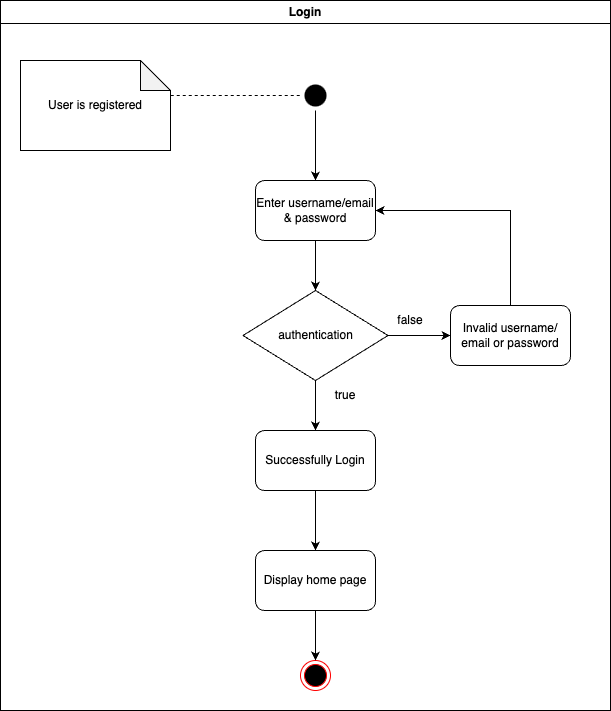

The diagram above was exported from draw.io. Its source (the exported page's mxGraphModel, read from the mxfile embedded in the PNG):
<mxGraphModel dx="1224" dy="782" grid="1" gridSize="10" guides="1" tooltips="1" connect="1" arrows="1" fold="1" page="1" pageScale="1" pageWidth="850" pageHeight="1100" math="0" shadow="0">
  <root>
    <mxCell id="0" />
    <mxCell id="1" parent="0" />
    <mxCell id="oNI2jagLLzdRD5X42l8a-3" value="Enter username/email &amp;amp; password" style="rounded=1;whiteSpace=wrap;html=1;" parent="1" vertex="1">
      <mxGeometry x="285" y="310" width="120" height="60" as="geometry" />
    </mxCell>
    <mxCell id="oNI2jagLLzdRD5X42l8a-8" value="" style="endArrow=classic;html=1;rounded=0;entryX=0.5;entryY=0;entryDx=0;entryDy=0;exitX=0.5;exitY=1;exitDx=0;exitDy=0;" parent="1" source="oNI2jagLLzdRD5X42l8a-1" target="oNI2jagLLzdRD5X42l8a-3" edge="1">
      <mxGeometry width="50" height="50" relative="1" as="geometry">
        <mxPoint x="230" y="320" as="sourcePoint" />
        <mxPoint x="280" y="270" as="targetPoint" />
      </mxGeometry>
    </mxCell>
    <mxCell id="oNI2jagLLzdRD5X42l8a-9" value="" style="endArrow=classic;html=1;rounded=0;entryX=0.5;entryY=0;entryDx=0;entryDy=0;exitX=0.5;exitY=1;exitDx=0;exitDy=0;" parent="1" source="oNI2jagLLzdRD5X42l8a-3" target="oNI2jagLLzdRD5X42l8a-4" edge="1">
      <mxGeometry width="50" height="50" relative="1" as="geometry">
        <mxPoint x="250" y="460" as="sourcePoint" />
        <mxPoint x="300" y="410" as="targetPoint" />
      </mxGeometry>
    </mxCell>
    <mxCell id="oNI2jagLLzdRD5X42l8a-32" value="Login" style="swimlane;whiteSpace=wrap;html=1;startSize=23;" parent="1" vertex="1">
      <mxGeometry x="30" y="130" width="610" height="710" as="geometry" />
    </mxCell>
    <mxCell id="oNI2jagLLzdRD5X42l8a-33" value="User is registered" style="shape=note;whiteSpace=wrap;html=1;backgroundOutline=1;darkOpacity=0.05;" parent="oNI2jagLLzdRD5X42l8a-32" vertex="1">
      <mxGeometry x="20" y="60" width="150" height="90" as="geometry" />
    </mxCell>
    <mxCell id="oNI2jagLLzdRD5X42l8a-1" value="" style="ellipse;html=1;shape=endState;fillColor=#000000;strokeColor=none;" parent="oNI2jagLLzdRD5X42l8a-32" vertex="1">
      <mxGeometry x="300" y="80" width="30" height="30" as="geometry" />
    </mxCell>
    <mxCell id="oNI2jagLLzdRD5X42l8a-34" value="" style="endArrow=none;dashed=1;html=1;rounded=0;entryX=0;entryY=0.5;entryDx=0;entryDy=0;exitX=1.002;exitY=0.39;exitDx=0;exitDy=0;exitPerimeter=0;" parent="oNI2jagLLzdRD5X42l8a-32" source="oNI2jagLLzdRD5X42l8a-33" target="oNI2jagLLzdRD5X42l8a-1" edge="1">
      <mxGeometry width="50" height="50" relative="1" as="geometry">
        <mxPoint x="200" y="190" as="sourcePoint" />
        <mxPoint x="250" y="140" as="targetPoint" />
      </mxGeometry>
    </mxCell>
    <mxCell id="oNI2jagLLzdRD5X42l8a-4" value="authentication" style="shape=rhombus;perimeter=rhombusPerimeter;whiteSpace=wrap;html=1;align=center;" parent="oNI2jagLLzdRD5X42l8a-32" vertex="1">
      <mxGeometry x="242.5" y="290" width="145" height="90" as="geometry" />
    </mxCell>
    <mxCell id="0MwyXFj3y6xnynyLXqdt-1" value="Invalid username/ email or password" style="rounded=1;whiteSpace=wrap;html=1;" parent="oNI2jagLLzdRD5X42l8a-32" vertex="1">
      <mxGeometry x="450" y="305" width="120" height="60" as="geometry" />
    </mxCell>
    <mxCell id="0MwyXFj3y6xnynyLXqdt-2" value="" style="endArrow=classic;html=1;rounded=0;entryX=0;entryY=0.5;entryDx=0;entryDy=0;exitX=1;exitY=0.5;exitDx=0;exitDy=0;" parent="oNI2jagLLzdRD5X42l8a-32" source="oNI2jagLLzdRD5X42l8a-4" target="0MwyXFj3y6xnynyLXqdt-1" edge="1">
      <mxGeometry width="50" height="50" relative="1" as="geometry">
        <mxPoint x="340" y="440" as="sourcePoint" />
        <mxPoint x="390" y="390" as="targetPoint" />
      </mxGeometry>
    </mxCell>
    <mxCell id="0MwyXFj3y6xnynyLXqdt-4" value="false" style="text;html=1;align=center;verticalAlign=middle;whiteSpace=wrap;rounded=0;" parent="oNI2jagLLzdRD5X42l8a-32" vertex="1">
      <mxGeometry x="380" y="305" width="60" height="30" as="geometry" />
    </mxCell>
    <mxCell id="0MwyXFj3y6xnynyLXqdt-5" value="" style="endArrow=classic;html=1;rounded=0;exitX=0.5;exitY=1;exitDx=0;exitDy=0;entryX=0.5;entryY=0;entryDx=0;entryDy=0;" parent="oNI2jagLLzdRD5X42l8a-32" source="oNI2jagLLzdRD5X42l8a-4" target="0MwyXFj3y6xnynyLXqdt-6" edge="1">
      <mxGeometry width="50" height="50" relative="1" as="geometry">
        <mxPoint x="350" y="500" as="sourcePoint" />
        <mxPoint x="315" y="420" as="targetPoint" />
      </mxGeometry>
    </mxCell>
    <mxCell id="0MwyXFj3y6xnynyLXqdt-6" value="Successfully Login" style="rounded=1;whiteSpace=wrap;html=1;" parent="oNI2jagLLzdRD5X42l8a-32" vertex="1">
      <mxGeometry x="255" y="430" width="120" height="60" as="geometry" />
    </mxCell>
    <mxCell id="0MwyXFj3y6xnynyLXqdt-7" value="true" style="text;html=1;align=center;verticalAlign=middle;whiteSpace=wrap;rounded=0;" parent="oNI2jagLLzdRD5X42l8a-32" vertex="1">
      <mxGeometry x="315" y="380" width="60" height="30" as="geometry" />
    </mxCell>
    <mxCell id="0MwyXFj3y6xnynyLXqdt-8" value="Display home page" style="rounded=1;whiteSpace=wrap;html=1;" parent="oNI2jagLLzdRD5X42l8a-32" vertex="1">
      <mxGeometry x="255" y="550" width="120" height="60" as="geometry" />
    </mxCell>
    <mxCell id="0MwyXFj3y6xnynyLXqdt-9" value="" style="endArrow=classic;html=1;rounded=0;entryX=0.5;entryY=0;entryDx=0;entryDy=0;exitX=0.5;exitY=1;exitDx=0;exitDy=0;" parent="oNI2jagLLzdRD5X42l8a-32" source="0MwyXFj3y6xnynyLXqdt-6" target="0MwyXFj3y6xnynyLXqdt-8" edge="1">
      <mxGeometry width="50" height="50" relative="1" as="geometry">
        <mxPoint x="270" y="570" as="sourcePoint" />
        <mxPoint x="320" y="520" as="targetPoint" />
      </mxGeometry>
    </mxCell>
    <mxCell id="oNI2jagLLzdRD5X42l8a-29" value="" style="ellipse;html=1;shape=endState;fillColor=#000000;strokeColor=#ff0000;" parent="oNI2jagLLzdRD5X42l8a-32" vertex="1">
      <mxGeometry x="300" y="660" width="30" height="30" as="geometry" />
    </mxCell>
    <mxCell id="oNI2jagLLzdRD5X42l8a-27" value="" style="endArrow=classic;html=1;rounded=0;exitX=0.5;exitY=1;exitDx=0;exitDy=0;entryX=0.5;entryY=0;entryDx=0;entryDy=0;" parent="oNI2jagLLzdRD5X42l8a-32" source="0MwyXFj3y6xnynyLXqdt-8" target="oNI2jagLLzdRD5X42l8a-29" edge="1">
      <mxGeometry width="50" height="50" relative="1" as="geometry">
        <mxPoint x="315" y="670" as="sourcePoint" />
        <mxPoint x="315" y="733.8599999999999" as="targetPoint" />
      </mxGeometry>
    </mxCell>
    <mxCell id="0MwyXFj3y6xnynyLXqdt-3" value="" style="endArrow=classic;html=1;rounded=0;entryX=1;entryY=0.5;entryDx=0;entryDy=0;exitX=0.5;exitY=0;exitDx=0;exitDy=0;" parent="1" source="0MwyXFj3y6xnynyLXqdt-1" target="oNI2jagLLzdRD5X42l8a-3" edge="1">
      <mxGeometry width="50" height="50" relative="1" as="geometry">
        <mxPoint x="510" y="410" as="sourcePoint" />
        <mxPoint x="560" y="360" as="targetPoint" />
        <Array as="points">
          <mxPoint x="540" y="340" />
        </Array>
      </mxGeometry>
    </mxCell>
  </root>
</mxGraphModel>